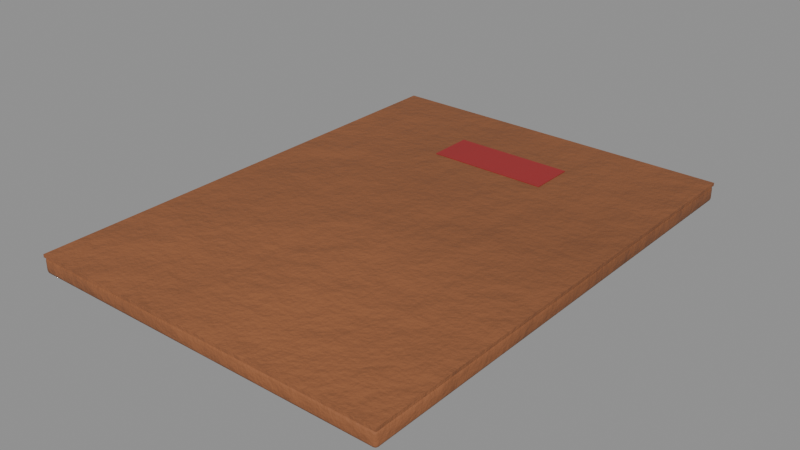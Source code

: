 # Source: story_a6_dossier.blend  (saved by Blender 5.0.119; exported with 4.5.12 LTS)
import bpy
from mathutils import Matrix  # noqa: F401  (used for matrix-valued properties, if any)

bpy.ops.wm.read_factory_settings(use_empty=True)
scene = bpy.context.scene
scene.name = 'story_a6_dossier'

# ---- collections
col_story_a6_dossier = bpy.data.collections.new('story_a6_dossier'); scene.collection.children.link(col_story_a6_dossier)

# ---- materials (node trees are filled in below, after node groups)
mat_item_8c5634_8 = bpy.data.materials.new('Item_8c5634_8')
mat_paper = bpy.data.materials.new('Paper')
mat_labelred = bpy.data.materials.new('LabelRed')

# ---- material node trees
mat_item_8c5634_8.use_nodes = True; mat_item_8c5634_8.node_tree.nodes.clear()
_N = mat_item_8c5634_8.node_tree.nodes; _L = mat_item_8c5634_8.node_tree.links
n0 = _N.new('ShaderNodeBsdfPrincipled'); n0.name = 'Principled BSDF'; n0.location = (-200, 100)
n0.inputs[2].default_value = 0.8
n1 = _N.new('ShaderNodeOutputMaterial'); n1.name = 'Material Output'; n1.location = (200, 100)
n2 = _N.new('ShaderNodeTexCoord'); n2.name = 'Texture Coordinate'; n2.location = (0, 0)
n3 = _N.new('ShaderNodeMapping'); n3.name = 'Mapping'; n3.location = (0, 0)
n4 = _N.new('ShaderNodeTexNoise'); n4.name = 'Noise Texture'; n4.location = (0, 0)
n4.width = 145
n4.inputs[2].default_value = 2.2
n4.inputs[3].default_value = 3.0
n5 = _N.new('ShaderNodeValToRGB'); n5.name = 'Color Ramp'; n5.location = (0, 0)
while len(n5.color_ramp.elements) > 1: n5.color_ramp.elements.remove(n5.color_ramp.elements[-1])
n5.color_ramp.elements[0].position = 0.3; n5.color_ramp.elements[0].color = (0.2203, 0.07817, 0.02885, 1.0)
_e = n5.color_ramp.elements.new(0.5); _e.color = (0.2623, 0.09306, 0.03434, 1.0)
_e = n5.color_ramp.elements.new(0.72); _e.color = (0.3294, 0.1169, 0.04313, 1.0)
n6 = _N.new('ShaderNodeSeparateXYZ'); n6.name = 'Separate XYZ'; n6.location = (0, 0)
n7 = _N.new('ShaderNodeMath'); n7.name = 'Math'; n7.location = (0, 0)
n7.operation = 'SUBTRACT'
n7.use_clamp = True
n7.inputs[0].default_value = 0.45
n8 = _N.new('ShaderNodeTexNoise'); n8.name = 'Noise Texture.001'; n8.location = (0, 0)
n8.width = 145
n8.inputs[3].default_value = 5.0
n8.inputs[4].default_value = 0.6
n9 = _N.new('ShaderNodeMath'); n9.name = 'Math.001'; n9.location = (0, 0)
n9.operation = 'MULTIPLY'
n9.inputs[1].default_value = 1.2
n10 = _N.new('ShaderNodeMath'); n10.name = 'Math.002'; n10.location = (0, 0)
n10.operation = 'MULTIPLY'
n11 = _N.new('ShaderNodeMath'); n11.name = 'Math.003'; n11.location = (0, 0)
n12 = _N.new('ShaderNodeMath'); n12.name = 'Math.004'; n12.location = (0, 0)
n12.operation = 'MULTIPLY'
n12.use_clamp = True
n12.inputs[1].default_value = 0.05
n13 = _N.new('ShaderNodeValToRGB'); n13.name = 'Color Ramp.001'; n13.location = (0, 0)
while len(n13.color_ramp.elements) > 1: n13.color_ramp.elements.remove(n13.color_ramp.elements[-1])
n13.color_ramp.elements[0].position = 0.45; n13.color_ramp.elements[0].color = (0.0, 0.0, 0.0, 1.0)
_e = n13.color_ramp.elements.new(0.95); _e.color = (0.85, 0.85, 0.85, 1.0)
n14 = _N.new('ShaderNodeMix'); n14.name = 'Mix'; n14.location = (0, 0)
n14.data_type = 'RGBA'
n14.inputs[7].default_value = (0.4793, 0.2961, 0.15, 1.0)
n15 = _N.new('ShaderNodeTexNoise'); n15.name = 'Noise Texture.002'; n15.location = (0, 0)
n15.width = 145
n15.inputs[2].default_value = 30.0
n15.inputs[3].default_value = 6.0
n15.inputs[4].default_value = 0.6
n16 = _N.new('ShaderNodeBump'); n16.name = 'Bump'; n16.location = (0, 0)
n16.inputs[0].default_value = 0.3
n16.inputs[1].default_value = 0.02
_L.new(n0.outputs[0], n1.inputs[0])
_L.new(n2.outputs[3], n3.inputs[0])
_L.new(n3.outputs[0], n4.inputs[0])
_L.new(n4.outputs[0], n5.inputs[0])
_L.new(n2.outputs[3], n6.inputs[0])
_L.new(n6.outputs[2], n7.inputs[1])
_L.new(n3.outputs[0], n8.inputs[0])
_L.new(n7.outputs[0], n9.inputs[0])
_L.new(n8.outputs[0], n10.inputs[0])
_L.new(n9.outputs[0], n11.inputs[0])
_L.new(n10.outputs[0], n11.inputs[1])
_L.new(n11.outputs[0], n12.inputs[0])
_L.new(n12.outputs[0], n13.inputs[0])
_L.new(n13.outputs[0], n14.inputs[0])
_L.new(n5.outputs[0], n14.inputs[6])
_L.new(n14.outputs[2], n0.inputs[0])
_L.new(n3.outputs[0], n15.inputs[0])
_L.new(n15.outputs[0], n16.inputs[3])
_L.new(n16.outputs[0], n0.inputs[5])
n1.is_active_output = True
mat_paper.use_nodes = True; mat_paper.node_tree.nodes.clear()
_N = mat_paper.node_tree.nodes; _L = mat_paper.node_tree.links
n0 = _N.new('ShaderNodeBsdfPrincipled'); n0.name = 'Principled BSDF'; n0.location = (-200, 100)
n0.inputs[2].default_value = 0.9
n1 = _N.new('ShaderNodeOutputMaterial'); n1.name = 'Material Output'; n1.location = (200, 100)
n2 = _N.new('ShaderNodeTexCoord'); n2.name = 'Texture Coordinate'; n2.location = (0, 0)
n3 = _N.new('ShaderNodeMapping'); n3.name = 'Mapping'; n3.location = (0, 0)
n4 = _N.new('ShaderNodeTexNoise'); n4.name = 'Noise Texture'; n4.location = (0, 0)
n4.width = 145
n4.inputs[2].default_value = 2.2
n4.inputs[3].default_value = 3.0
n5 = _N.new('ShaderNodeValToRGB'); n5.name = 'Color Ramp'; n5.location = (0, 0)
while len(n5.color_ramp.elements) > 1: n5.color_ramp.elements.remove(n5.color_ramp.elements[-1])
n5.color_ramp.elements[0].position = 0.3; n5.color_ramp.elements[0].color = (0.8037, 0.7734, 0.6728, 1.0)
_e = n5.color_ramp.elements.new(0.5); _e.color = (0.855, 0.8228, 0.7157, 1.0)
_e = n5.color_ramp.elements.new(0.72); _e.color = (0.9371, 0.9018, 0.7844, 1.0)
n6 = _N.new('ShaderNodeSeparateXYZ'); n6.name = 'Separate XYZ'; n6.location = (0, 0)
n7 = _N.new('ShaderNodeMath'); n7.name = 'Math'; n7.location = (0, 0)
n7.operation = 'SUBTRACT'
n7.use_clamp = True
n7.inputs[0].default_value = 0.45
n8 = _N.new('ShaderNodeTexNoise'); n8.name = 'Noise Texture.001'; n8.location = (0, 0)
n8.width = 145
n8.inputs[3].default_value = 5.0
n8.inputs[4].default_value = 0.6
n9 = _N.new('ShaderNodeMath'); n9.name = 'Math.001'; n9.location = (0, 0)
n9.operation = 'MULTIPLY'
n9.inputs[1].default_value = 1.2
n10 = _N.new('ShaderNodeMath'); n10.name = 'Math.002'; n10.location = (0, 0)
n10.operation = 'MULTIPLY'
n11 = _N.new('ShaderNodeMath'); n11.name = 'Math.003'; n11.location = (0, 0)
n12 = _N.new('ShaderNodeMath'); n12.name = 'Math.004'; n12.location = (0, 0)
n12.operation = 'MULTIPLY'
n12.use_clamp = True
n12.inputs[1].default_value = 0.2
n13 = _N.new('ShaderNodeValToRGB'); n13.name = 'Color Ramp.001'; n13.location = (0, 0)
while len(n13.color_ramp.elements) > 1: n13.color_ramp.elements.remove(n13.color_ramp.elements[-1])
n13.color_ramp.elements[0].position = 0.45; n13.color_ramp.elements[0].color = (0.0, 0.0, 0.0, 1.0)
_e = n13.color_ramp.elements.new(0.95); _e.color = (0.85, 0.85, 0.85, 1.0)
n14 = _N.new('ShaderNodeMix'); n14.name = 'Mix'; n14.location = (0, 0)
n14.data_type = 'RGBA'
n14.inputs[7].default_value = (0.4793, 0.2961, 0.15, 1.0)
n15 = _N.new('ShaderNodeTexNoise'); n15.name = 'Noise Texture.002'; n15.location = (0, 0)
n15.width = 145
n15.inputs[2].default_value = 30.0
n15.inputs[3].default_value = 6.0
n15.inputs[4].default_value = 0.6
n16 = _N.new('ShaderNodeBump'); n16.name = 'Bump'; n16.location = (0, 0)
n16.inputs[0].default_value = 0.1
n16.inputs[1].default_value = 0.02
_L.new(n0.outputs[0], n1.inputs[0])
_L.new(n2.outputs[3], n3.inputs[0])
_L.new(n3.outputs[0], n4.inputs[0])
_L.new(n4.outputs[0], n5.inputs[0])
_L.new(n2.outputs[3], n6.inputs[0])
_L.new(n6.outputs[2], n7.inputs[1])
_L.new(n3.outputs[0], n8.inputs[0])
_L.new(n7.outputs[0], n9.inputs[0])
_L.new(n8.outputs[0], n10.inputs[0])
_L.new(n9.outputs[0], n11.inputs[0])
_L.new(n10.outputs[0], n11.inputs[1])
_L.new(n11.outputs[0], n12.inputs[0])
_L.new(n12.outputs[0], n13.inputs[0])
_L.new(n13.outputs[0], n14.inputs[0])
_L.new(n5.outputs[0], n14.inputs[6])
_L.new(n14.outputs[2], n0.inputs[0])
_L.new(n3.outputs[0], n15.inputs[0])
_L.new(n15.outputs[0], n16.inputs[3])
_L.new(n16.outputs[0], n0.inputs[5])
n1.is_active_output = True
mat_labelred.use_nodes = True; mat_labelred.node_tree.nodes.clear()
_N = mat_labelred.node_tree.nodes; _L = mat_labelred.node_tree.links
n0 = _N.new('ShaderNodeBsdfPrincipled'); n0.name = 'Principled BSDF'; n0.location = (-200, 100)
n0.inputs[2].default_value = 0.7
n1 = _N.new('ShaderNodeOutputMaterial'); n1.name = 'Material Output'; n1.location = (200, 100)
n2 = _N.new('ShaderNodeTexCoord'); n2.name = 'Texture Coordinate'; n2.location = (0, 0)
n3 = _N.new('ShaderNodeMapping'); n3.name = 'Mapping'; n3.location = (0, 0)
n4 = _N.new('ShaderNodeTexNoise'); n4.name = 'Noise Texture'; n4.location = (0, 0)
n4.width = 145
n4.inputs[2].default_value = 2.2
n4.inputs[3].default_value = 3.0
n5 = _N.new('ShaderNodeValToRGB'); n5.name = 'Color Ramp'; n5.location = (0, 0)
while len(n5.color_ramp.elements) > 1: n5.color_ramp.elements.remove(n5.color_ramp.elements[-1])
n5.color_ramp.elements[0].position = 0.3; n5.color_ramp.elements[0].color = (0.3093, 0.02037, 0.02216, 1.0)
_e = n5.color_ramp.elements.new(0.5); _e.color = (0.3515, 0.02315, 0.02519, 1.0)
_e = n5.color_ramp.elements.new(0.72); _e.color = (0.419, 0.0276, 0.03002, 1.0)
n6 = _N.new('ShaderNodeSeparateXYZ'); n6.name = 'Separate XYZ'; n6.location = (0, 0)
n7 = _N.new('ShaderNodeMath'); n7.name = 'Math'; n7.location = (0, 0)
n7.operation = 'SUBTRACT'
n7.use_clamp = True
n7.inputs[0].default_value = 0.45
n8 = _N.new('ShaderNodeTexNoise'); n8.name = 'Noise Texture.001'; n8.location = (0, 0)
n8.width = 145
n8.inputs[3].default_value = 5.0
n8.inputs[4].default_value = 0.6
n9 = _N.new('ShaderNodeMath'); n9.name = 'Math.001'; n9.location = (0, 0)
n9.operation = 'MULTIPLY'
n9.inputs[1].default_value = 1.2
n10 = _N.new('ShaderNodeMath'); n10.name = 'Math.002'; n10.location = (0, 0)
n10.operation = 'MULTIPLY'
n11 = _N.new('ShaderNodeMath'); n11.name = 'Math.003'; n11.location = (0, 0)
n12 = _N.new('ShaderNodeMath'); n12.name = 'Math.004'; n12.location = (0, 0)
n12.operation = 'MULTIPLY'
n12.use_clamp = True
n12.inputs[1].default_value = 0.25
n13 = _N.new('ShaderNodeValToRGB'); n13.name = 'Color Ramp.001'; n13.location = (0, 0)
while len(n13.color_ramp.elements) > 1: n13.color_ramp.elements.remove(n13.color_ramp.elements[-1])
n13.color_ramp.elements[0].position = 0.45; n13.color_ramp.elements[0].color = (0.0, 0.0, 0.0, 1.0)
_e = n13.color_ramp.elements.new(0.95); _e.color = (0.85, 0.85, 0.85, 1.0)
n14 = _N.new('ShaderNodeMix'); n14.name = 'Mix'; n14.location = (0, 0)
n14.data_type = 'RGBA'
n14.inputs[7].default_value = (0.4793, 0.2961, 0.15, 1.0)
n15 = _N.new('ShaderNodeTexNoise'); n15.name = 'Noise Texture.002'; n15.location = (0, 0)
n15.width = 145
n15.inputs[2].default_value = 30.0
n15.inputs[3].default_value = 6.0
n15.inputs[4].default_value = 0.6
n16 = _N.new('ShaderNodeBump'); n16.name = 'Bump'; n16.location = (0, 0)
n16.inputs[0].default_value = 0.05
n16.inputs[1].default_value = 0.02
_L.new(n0.outputs[0], n1.inputs[0])
_L.new(n2.outputs[3], n3.inputs[0])
_L.new(n3.outputs[0], n4.inputs[0])
_L.new(n4.outputs[0], n5.inputs[0])
_L.new(n2.outputs[3], n6.inputs[0])
_L.new(n6.outputs[2], n7.inputs[1])
_L.new(n3.outputs[0], n8.inputs[0])
_L.new(n7.outputs[0], n9.inputs[0])
_L.new(n8.outputs[0], n10.inputs[0])
_L.new(n9.outputs[0], n11.inputs[0])
_L.new(n10.outputs[0], n11.inputs[1])
_L.new(n11.outputs[0], n12.inputs[0])
_L.new(n12.outputs[0], n13.inputs[0])
_L.new(n13.outputs[0], n14.inputs[0])
_L.new(n5.outputs[0], n14.inputs[6])
_L.new(n14.outputs[2], n0.inputs[0])
_L.new(n3.outputs[0], n15.inputs[0])
_L.new(n15.outputs[0], n16.inputs[3])
_L.new(n16.outputs[0], n0.inputs[5])
n1.is_active_output = True

# ---- meshes
me_story_a6_dossier_body = bpy.data.meshes.new('story_a6_dossier_body')
me_story_a6_dossier_body.from_pydata([(0.118, -0.158, 0.0), (0.118, -0.16, 0.002), (0.12, -0.158, 0.002), (0.118, -0.1594, 0.0005858), (0.1192, -0.1592, 0.0008453), (0.1194, -0.1594, 0.002), (0.1194, -0.158, 0.0005858), (0.118, -0.16, 0.008), (0.118, -0.158, 0.01), (0.12, -0.158, 0.008), (0.118, -0.1594, 0.009414), (0.1192, -0.1592, 0.009155), (0.1194, -0.158, 0.009414), (0.1194, -0.1594, 0.008), (0.118, 0.158, 0.0), (0.12, 0.158, 0.002), (0.118, 0.16, 0.002), (0.1194, 0.158, 0.0005858), (0.1192, 0.1592, 0.0008453), (0.1194, 0.1594, 0.002), (0.118, 0.1594, 0.0005858), (0.118, 0.158, 0.01), (0.118, 0.16, 0.008), (0.12, 0.158, 0.008), (0.118, 0.1594, 0.009414), (0.1192, 0.1592, 0.009155), (0.1194, 0.1594, 0.008), (0.1194, 0.158, 0.009414), (-0.118, -0.158, 0.0), (-0.12, -0.158, 0.002), (-0.118, -0.16, 0.002), (-0.1194, -0.158, 0.0005858), (-0.1192, -0.1592, 0.0008453), (-0.1194, -0.1594, 0.002), (-0.118, -0.1594, 0.0005858), (-0.118, -0.158, 0.01), (-0.118, -0.16, 0.008), (-0.12, -0.158, 0.008), (-0.118, -0.1594, 0.009414), (-0.1192, -0.1592, 0.009155), (-0.1194, -0.1594, 0.008), (-0.1194, -0.158, 0.009414), (-0.118, 0.158, 0.0), (-0.118, 0.16, 0.002), (-0.12, 0.158, 0.002), (-0.118, 0.1594, 0.0005858), (-0.1192, 0.1592, 0.0008453), (-0.1194, 0.1594, 0.002), (-0.1194, 0.158, 0.0005858), (-0.118, 0.158, 0.01), (-0.12, 0.158, 0.008), (-0.118, 0.16, 0.008), (-0.1194, 0.158, 0.009414), (-0.1192, 0.1592, 0.009155), (-0.1194, 0.1594, 0.008), (-0.118, 0.1594, 0.009414), (0.104, -0.15, 0.002), (0.104, -0.15, 0.01), (0.104, 0.15, 0.002), (0.104, 0.15, 0.01), (-0.116, -0.15, 0.002), (-0.116, -0.15, 0.01), (-0.116, 0.15, 0.002), (-0.116, 0.15, 0.01), (0.12, -0.16, 0.01), (0.12, -0.16, 0.012), (0.12, 0.16, 0.01), (0.12, 0.16, 0.012), (-0.12, -0.16, 0.01), (-0.12, -0.16, 0.012), (-0.12, 0.16, 0.01), (-0.12, 0.16, 0.012), (0.04, 0.085, 0.0115), (0.04, 0.085, 0.0125), (0.04, 0.115, 0.0115), (0.04, 0.115, 0.0125), (-0.04, 0.085, 0.0115), (-0.04, 0.085, 0.0125), (-0.04, 0.115, 0.0115), (-0.04, 0.115, 0.0125)], [], [(0, 6, 4, 3), (1, 3, 4, 5), (2, 5, 4, 6), (7, 13, 11, 10), (8, 10, 11, 12), (9, 12, 11, 13), (14, 20, 18, 17), (15, 17, 18, 19), (16, 19, 18, 20), (21, 27, 25, 24), (22, 24, 25, 26), (23, 26, 25, 27), (28, 34, 32, 31), (29, 31, 32, 33), (30, 33, 32, 34), (35, 41, 39, 38), (36, 38, 39, 40), (37, 40, 39, 41), (42, 48, 46, 45), (43, 45, 46, 47), (44, 47, 46, 48), (49, 55, 53, 52), (50, 52, 53, 54), (51, 54, 53, 55), (14, 17, 6, 0), (17, 15, 2, 6), (1, 5, 13, 7), (5, 2, 9, 13), (8, 12, 27, 21), (12, 9, 23, 27), (22, 26, 19, 16), (26, 23, 15, 19), (42, 45, 20, 14), (45, 43, 16, 20), (21, 24, 55, 49), (24, 22, 51, 55), (50, 54, 47, 44), (54, 51, 43, 47), (28, 31, 48, 42), (31, 29, 44, 48), (49, 52, 41, 35), (52, 50, 37, 41), (36, 40, 33, 30), (40, 37, 29, 33), (0, 3, 34, 28), (3, 1, 30, 34), (35, 38, 10, 8), (38, 36, 7, 10), (14, 0, 28, 42), (2, 15, 23, 9), (30, 1, 7, 36), (49, 35, 8, 21), (16, 43, 51, 22), (44, 29, 37, 50), (56, 58, 59, 57), (58, 62, 63, 59), (62, 60, 61, 63), (60, 56, 57, 61), (58, 56, 60, 62), (63, 61, 57, 59), (64, 66, 67, 65), (66, 70, 71, 67), (70, 68, 69, 71), (68, 64, 65, 69), (66, 64, 68, 70), (71, 69, 65, 67), (72, 74, 75, 73), (74, 78, 79, 75), (78, 76, 77, 79), (76, 72, 73, 77), (74, 72, 76, 78), (79, 77, 73, 75)])
me_story_a6_dossier_body.polygons.foreach_set('use_smooth', [True] * 72)
me_story_a6_dossier_body.polygons.foreach_set('material_index', [0, 0, 0, 0, 0, 0, 0, 0, 0, 0, 0, 0, 0, 0, 0, 0, 0, 0, 0, 0, 0, 0, 0, 0, 0, 0, 0, 0, 0, 0, 0, 0, 0, 0, 0, 0, 0, 0, 0, 0, 0, 0, 0, 0, 0, 0, 0, 0, 0, 0, 0, 0, 0, 0, 1, 1, 1, 1, 1, 1, 0, 0, 0, 0, 0, 0, 2, 2, 2, 2, 2, 2])
_k = set([(56, 57), (56, 58), (56, 60), (57, 59), (57, 61), (58, 59), (58, 62), (59, 63), (60, 61), (60, 62), (61, 63), (62, 63), (64, 65), (64, 66), (64, 68), (65, 67), (65, 69), (66, 67), (66, 70), (67, 71), (68, 69), (68, 70), (69, 71), (70, 71), (72, 73), (72, 74), (72, 76), (73, 75), (73, 77), (74, 75), (74, 78), (75, 79), (76, 77), (76, 78), (77, 79), (78, 79)])
me_story_a6_dossier_body.attributes.new('sharp_edge', 'BOOLEAN', 'EDGE').data.foreach_set('value', [ (min(e.vertices), max(e.vertices)) in _k for e in me_story_a6_dossier_body.edges])
_uv = me_story_a6_dossier_body.uv_layers.new(name='UVMap')
_uv.uv.foreach_set('vector', [0.002775, 0.4314, 0.0008885, 0.4314, 0.001235, 0.4299, 0.002775, 0.4295, 0.9679, 0.002668, 0.966, 0.002761, 0.9663, 0.001274, 0.9679, 0.0008885, 0.9468, 0.4314, 0.9468, 0.4295, 0.9483, 0.4299, 0.9486, 0.4314, 0.9759, 0.002668, 0.9759, 0.0008885, 0.9774, 0.001274, 0.9778, 0.002761, 0.638, 0.4314, 0.638, 0.4295, 0.6395, 0.4299, 0.6398, 0.4314, 0.9388, 0.4314, 0.9369, 0.4314, 0.9372, 0.4299, 0.9388, 0.4295, 0.002775, 0.853, 0.002775, 0.8548, 0.001235, 0.8545, 0.0008885, 0.853, 0.9468, 0.853, 0.9486, 0.853, 0.9483, 0.8545, 0.9468, 0.8548, 0.9648, 0.744, 0.9648, 0.7458, 0.9632, 0.7454, 0.9629, 0.7439, 0.638, 0.853, 0.6398, 0.853, 0.6395, 0.8545, 0.638, 0.8548, 0.9728, 0.744, 0.9746, 0.7439, 0.9743, 0.7454, 0.9728, 0.7458, 0.9388, 0.853, 0.9388, 0.8548, 0.9372, 0.8545, 0.9369, 0.853, 0.3176, 0.4314, 0.3176, 0.4295, 0.3191, 0.4299, 0.3195, 0.4314, 0.9499, 0.4243, 0.9518, 0.4243, 0.9514, 0.4258, 0.9499, 0.4262, 0.9679, 0.3152, 0.9679, 0.3172, 0.9663, 0.3169, 0.966, 0.3153, 0.3231, 0.4314, 0.3213, 0.4314, 0.3216, 0.4299, 0.3231, 0.4295, 0.9759, 0.3152, 0.9778, 0.3153, 0.9774, 0.3169, 0.9759, 0.3172, 0.9419, 0.4243, 0.9419, 0.4262, 0.9403, 0.4258, 0.94, 0.4243, 0.3176, 0.853, 0.3195, 0.853, 0.3191, 0.8545, 0.3176, 0.8548, 0.9648, 0.4315, 0.9629, 0.4314, 0.9632, 0.4298, 0.9648, 0.4295, 0.9499, 0.002775, 0.9499, 0.0008885, 0.9514, 0.001235, 0.9518, 0.002775, 0.3231, 0.853, 0.3231, 0.8548, 0.3216, 0.8545, 0.3213, 0.853, 0.9419, 0.002775, 0.94, 0.002775, 0.9403, 0.001235, 0.9419, 0.0008885, 0.9728, 0.4315, 0.9728, 0.4295, 0.9743, 0.4298, 0.9746, 0.4314, 0.002775, 0.853, 0.0008885, 0.853, 0.0008885, 0.4314, 0.002775, 0.4314, 0.9486, 0.853, 0.9468, 0.853, 0.9468, 0.4314, 0.9486, 0.4314, 0.9679, 0.002668, 0.9679, 0.0008885, 0.9759, 0.0008885, 0.9759, 0.002668, 0.9468, 0.4295, 0.9468, 0.4314, 0.9388, 0.4314, 0.9388, 0.4295, 0.638, 0.4314, 0.6398, 0.4314, 0.6398, 0.853, 0.638, 0.853, 0.9369, 0.4314, 0.9388, 0.4314, 0.9388, 0.853, 0.9369, 0.853, 0.9728, 0.744, 0.9728, 0.7458, 0.9648, 0.7458, 0.9648, 0.744, 0.9388, 0.8548, 0.9388, 0.853, 0.9468, 0.853, 0.9468, 0.8548, 0.3176, 0.853, 0.3176, 0.8548, 0.002775, 0.8548, 0.002775, 0.853, 0.9629, 0.4314, 0.9648, 0.4315, 0.9648, 0.744, 0.9629, 0.7439, 0.638, 0.853, 0.638, 0.8548, 0.3231, 0.8548, 0.3231, 0.853, 0.9746, 0.7439, 0.9728, 0.744, 0.9728, 0.4315, 0.9746, 0.4314, 0.9419, 0.002775, 0.9419, 0.0008885, 0.9499, 0.0008885, 0.9499, 0.002775, 0.9728, 0.4295, 0.9728, 0.4315, 0.9648, 0.4315, 0.9648, 0.4295, 0.3176, 0.4314, 0.3195, 0.4314, 0.3195, 0.853, 0.3176, 0.853, 0.9518, 0.4243, 0.9499, 0.4243, 0.9499, 0.002775, 0.9518, 0.002775, 0.3231, 0.853, 0.3213, 0.853, 0.3213, 0.4314, 0.3231, 0.4314, 0.94, 0.002775, 0.9419, 0.002775, 0.9419, 0.4243, 0.94, 0.4243, 0.9759, 0.3152, 0.9759, 0.3172, 0.9679, 0.3172, 0.9679, 0.3152, 0.9419, 0.4262, 0.9419, 0.4243, 0.9499, 0.4243, 0.9499, 0.4262, 0.002775, 0.4314, 0.002775, 0.4295, 0.3176, 0.4295, 0.3176, 0.4314, 0.966, 0.002761, 0.9679, 0.002668, 0.9679, 0.3152, 0.966, 0.3153, 0.3231, 0.4314, 0.3231, 0.4295, 0.638, 0.4295, 0.638, 0.4314, 0.9778, 0.3153, 0.9759, 0.3152, 0.9759, 0.002668, 0.9778, 0.002761, 0.002775, 0.853, 0.002775, 0.4314, 0.3176, 0.4314, 0.3176, 0.853, 0.9468, 0.4314, 0.9468, 0.853, 0.9388, 0.853, 0.9388, 0.4314, 0.9679, 0.3152, 0.9679, 0.002668, 0.9759, 0.002668, 0.9759, 0.3152, 0.3231, 0.853, 0.3231, 0.4314, 0.638, 0.4314, 0.638, 0.853, 0.9648, 0.744, 0.9648, 0.4315, 0.9728, 0.4315, 0.9728, 0.744, 0.9499, 0.002775, 0.9499, 0.4243, 0.9419, 0.4243, 0.9419, 0.002775, 0.9642, 0.0008885, 0.9642, 0.4011, 0.9535, 0.4011, 0.9535, 0.0008885, 0.9871, 0.4295, 0.9871, 0.7209, 0.9764, 0.7209, 0.9764, 0.4295, 0.9611, 0.4295, 0.9611, 0.8297, 0.9504, 0.8297, 0.9504, 0.4295, 0.9902, 0.0008885, 0.9902, 0.2922, 0.9795, 0.2922, 0.9795, 0.0008885, 0.6416, 0.8297, 0.6416, 0.4295, 0.9351, 0.4295, 0.9351, 0.8297, 0.6447, 0.4011, 0.6447, 0.0008885, 0.9382, 0.0008885, 0.9382, 0.4011, 0.9915, 0.4295, 0.9915, 0.8564, 0.9889, 0.8564, 0.9889, 0.4295, 0.996, 0.4295, 0.996, 0.7474, 0.9933, 0.7474, 0.9933, 0.4295, 0.9947, 0.0008885, 0.9947, 0.4278, 0.992, 0.4278, 0.992, 0.0008885, 0.9991, 0.0008885, 0.9991, 0.3187, 0.9964, 0.3187, 0.9964, 0.0008885, 0.0008885, 0.4278, 0.0008885, 0.0008885, 0.321, 0.0008885, 0.321, 0.4278, 0.3228, 0.4278, 0.3228, 0.0008885, 0.643, 0.0008885, 0.643, 0.4278, 0.7328, 0.8315, 0.7328, 0.8715, 0.7314, 0.8715, 0.7314, 0.8315, 0.7297, 0.8315, 0.7297, 0.9374, 0.7283, 0.9374, 0.7283, 0.8315, 0.7359, 0.8315, 0.7359, 0.8715, 0.7345, 0.8715, 0.7345, 0.8315, 0.7265, 0.8315, 0.7265, 0.9374, 0.7252, 0.9374, 0.7252, 0.8315, 0.6816, 0.9382, 0.6416, 0.9382, 0.6416, 0.8315, 0.6816, 0.8315, 0.7234, 0.9382, 0.6834, 0.9382, 0.6834, 0.8315, 0.7234, 0.8315])
me_story_a6_dossier_body.materials.append(mat_item_8c5634_8)
me_story_a6_dossier_body.materials.append(mat_paper)
me_story_a6_dossier_body.materials.append(mat_labelred)
me_story_a6_dossier_body.update()

# ---- objects
ob_story_a6_dossier = bpy.data.objects.new('story_a6_dossier', None)
ob_story_a6_dossier_body = bpy.data.objects.new('story_a6_dossier_body', me_story_a6_dossier_body)

# ---- transforms, parenting, visibility, modifiers, constraints
ob_story_a6_dossier.location = (0.0, 0.0, 0.0)
ob_story_a6_dossier.empty_display_size = 0.25
ob_story_a6_dossier_body.parent = ob_story_a6_dossier
ob_story_a6_dossier_body.location = (-0.0, 0.0, 0.0)

# ---- collection membership
col_story_a6_dossier.objects.link(ob_story_a6_dossier)
col_story_a6_dossier.objects.link(ob_story_a6_dossier_body)

# ---- scene / render settings (as saved in the file)
scene.frame_start = 1; scene.frame_end = 250; scene.frame_set(1)
scene.render.engine = 'BLENDER_EEVEE_NEXT'
scene.render.image_settings.exr_codec = 'NONE'
scene.render.use_bake_clear = False
scene.render.bake_margin = 0
scene.render.bake_bias = 0.0
scene.render.bake_samples = 0
scene.render.simplify_subdivision_render = 0
scene.render.simplify_child_particles_render = 0.0
scene.eevee.use_volume_custom_range = False
scene.eevee.gtao_distance = 0.0
scene.eevee.use_fast_gi = False
scene.view_settings.white_balance_temperature = 0.0
scene.view_settings.white_balance_tint = 0.0
scene.view_settings.white_balance_whitepoint = (2.97, 0.5193, -0.0414)
bpy.context.view_layer.update()

# ---- added for rendering (the .blend has no active camera and no usable light): camera, sun + grey world if the file has none
cam_auto = bpy.data.cameras.new('AutoCamera')
cam_auto.lens = 50.0
cam_auto.sensor_width = 36.0
cam_auto.clip_end = 1000.0
ob_auto_camera = bpy.data.objects.new('AutoCamera', cam_auto)
scene.collection.objects.link(ob_auto_camera)
ob_auto_camera.location = (0.370271, -0.444325, 0.302466)
ob_auto_camera.rotation_euler = (1.09748, -7.21219e-08, 0.694738)
scene.camera = ob_auto_camera
light_auto_sun = bpy.data.lights.new('AutoSun', 'SUN')
light_auto_sun.energy = 3.0
light_auto_sun.angle = 0.0523599
ob_auto_sun = bpy.data.objects.new('AutoSun', light_auto_sun)
scene.collection.objects.link(ob_auto_sun)
ob_auto_sun.rotation_euler = (0.872665, 0.174533, 0.523599)
if scene.world is None:
    world_auto = bpy.data.worlds.new('AutoWorld')
    world_auto.color = (0.3, 0.3, 0.3)
    scene.world = world_auto
bpy.context.view_layer.update()
